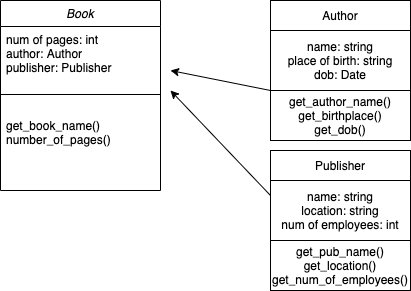

The diagram above was exported from draw.io. Its source (the exported page's mxGraphModel, read from the mxfile embedded in the PNG):
<mxGraphModel dx="946" dy="543" grid="1" gridSize="10" guides="1" tooltips="1" connect="1" arrows="1" fold="1" page="1" pageScale="1" pageWidth="827" pageHeight="1169" math="0" shadow="0">
  <root>
    <mxCell id="WIyWlLk6GJQsqaUBKTNV-0" />
    <mxCell id="WIyWlLk6GJQsqaUBKTNV-1" parent="WIyWlLk6GJQsqaUBKTNV-0" />
    <mxCell id="OzdVwXfy7QHLK3tFpPIi-3" value="" style="whiteSpace=wrap;html=1;aspect=fixed;" parent="WIyWlLk6GJQsqaUBKTNV-1" vertex="1">
      <mxGeometry x="490" y="140" width="140" height="140" as="geometry" />
    </mxCell>
    <mxCell id="OzdVwXfy7QHLK3tFpPIi-4" value="Author" style="rounded=0;whiteSpace=wrap;html=1;" parent="WIyWlLk6GJQsqaUBKTNV-1" vertex="1">
      <mxGeometry x="490" y="140" width="140" height="30" as="geometry" />
    </mxCell>
    <mxCell id="OzdVwXfy7QHLK3tFpPIi-5" value="" style="whiteSpace=wrap;html=1;aspect=fixed;" parent="WIyWlLk6GJQsqaUBKTNV-1" vertex="1">
      <mxGeometry x="490" y="290" width="140" height="140" as="geometry" />
    </mxCell>
    <mxCell id="OzdVwXfy7QHLK3tFpPIi-6" value="Publisher" style="rounded=0;whiteSpace=wrap;html=1;" parent="WIyWlLk6GJQsqaUBKTNV-1" vertex="1">
      <mxGeometry x="490" y="290" width="140" height="30" as="geometry" />
    </mxCell>
    <mxCell id="zkfFHV4jXpPFQw0GAbJ--0" value="Book" style="swimlane;fontStyle=2;align=center;verticalAlign=top;childLayout=stackLayout;horizontal=1;startSize=26;horizontalStack=0;resizeParent=1;resizeLast=0;collapsible=1;marginBottom=0;rounded=0;shadow=0;strokeWidth=1;" parent="WIyWlLk6GJQsqaUBKTNV-1" vertex="1">
      <mxGeometry x="220" y="140" width="160" height="190" as="geometry">
        <mxRectangle x="230" y="140" width="160" height="26" as="alternateBounds" />
      </mxGeometry>
    </mxCell>
    <mxCell id="zkfFHV4jXpPFQw0GAbJ--1" value="num of pages: int&#10;author: Author&#10;publisher: Publisher&#10;" style="text;align=left;verticalAlign=top;spacingLeft=4;spacingRight=4;overflow=hidden;rotatable=0;points=[[0,0.5],[1,0.5]];portConstraint=eastwest;" parent="zkfFHV4jXpPFQw0GAbJ--0" vertex="1">
      <mxGeometry y="26" width="160" height="64" as="geometry" />
    </mxCell>
    <mxCell id="zkfFHV4jXpPFQw0GAbJ--4" value="" style="line;html=1;strokeWidth=1;align=left;verticalAlign=middle;spacingTop=-1;spacingLeft=3;spacingRight=3;rotatable=0;labelPosition=right;points=[];portConstraint=eastwest;" parent="zkfFHV4jXpPFQw0GAbJ--0" vertex="1">
      <mxGeometry y="90" width="160" height="8" as="geometry" />
    </mxCell>
    <mxCell id="zkfFHV4jXpPFQw0GAbJ--5" value="&#10;get_book_name()&#10;number_of_pages()" style="text;align=left;verticalAlign=top;spacingLeft=4;spacingRight=4;overflow=hidden;rotatable=0;points=[[0,0.5],[1,0.5]];portConstraint=eastwest;" parent="zkfFHV4jXpPFQw0GAbJ--0" vertex="1">
      <mxGeometry y="98" width="160" height="90" as="geometry" />
    </mxCell>
    <mxCell id="OzdVwXfy7QHLK3tFpPIi-7" value="name: string&lt;br&gt;place of birth: string&lt;br&gt;dob: Date" style="rounded=0;whiteSpace=wrap;html=1;" parent="WIyWlLk6GJQsqaUBKTNV-1" vertex="1">
      <mxGeometry x="490" y="170" width="140" height="60" as="geometry" />
    </mxCell>
    <mxCell id="OzdVwXfy7QHLK3tFpPIi-8" value="name: string&lt;br&gt;location: string&lt;br&gt;num of employees: int" style="rounded=0;whiteSpace=wrap;html=1;" parent="WIyWlLk6GJQsqaUBKTNV-1" vertex="1">
      <mxGeometry x="490" y="320" width="140" height="60" as="geometry" />
    </mxCell>
    <mxCell id="OzdVwXfy7QHLK3tFpPIi-10" value="get_pub_name()&lt;br&gt;get_location()&lt;br&gt;get_num_of_employees()" style="rounded=0;whiteSpace=wrap;html=1;" parent="WIyWlLk6GJQsqaUBKTNV-1" vertex="1">
      <mxGeometry x="490" y="380" width="140" height="50" as="geometry" />
    </mxCell>
    <mxCell id="OzdVwXfy7QHLK3tFpPIi-11" value="&lt;span style=&quot;text-align: left&quot;&gt;get_author_name()&lt;/span&gt;&lt;br&gt;get_birthplace()&lt;br&gt;get_dob()" style="rounded=0;whiteSpace=wrap;html=1;" parent="WIyWlLk6GJQsqaUBKTNV-1" vertex="1">
      <mxGeometry x="490" y="230" width="140" height="50" as="geometry" />
    </mxCell>
    <mxCell id="OzdVwXfy7QHLK3tFpPIi-12" value="" style="endArrow=classic;html=1;exitX=0;exitY=0;exitDx=0;exitDy=0;" parent="WIyWlLk6GJQsqaUBKTNV-1" source="OzdVwXfy7QHLK3tFpPIi-11" edge="1">
      <mxGeometry width="50" height="50" relative="1" as="geometry">
        <mxPoint x="390" y="240" as="sourcePoint" />
        <mxPoint x="390" y="210" as="targetPoint" />
      </mxGeometry>
    </mxCell>
    <mxCell id="OzdVwXfy7QHLK3tFpPIi-13" value="" style="endArrow=classic;html=1;exitX=0;exitY=0.25;exitDx=0;exitDy=0;" parent="WIyWlLk6GJQsqaUBKTNV-1" source="OzdVwXfy7QHLK3tFpPIi-8" edge="1">
      <mxGeometry width="50" height="50" relative="1" as="geometry">
        <mxPoint x="414" y="370" as="sourcePoint" />
        <mxPoint x="390" y="230" as="targetPoint" />
      </mxGeometry>
    </mxCell>
  </root>
</mxGraphModel>